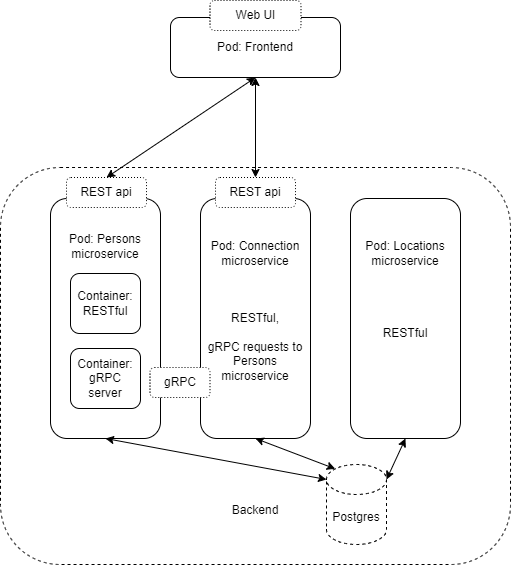

The diagram above was exported from draw.io. Its source (the exported page's mxGraphModel, read from the mxfile embedded in the PNG):
<mxGraphModel dx="1531" dy="830" grid="1" gridSize="10" guides="1" tooltips="1" connect="1" arrows="1" fold="1" page="1" pageScale="1" pageWidth="300" pageHeight="300" math="0" shadow="0">
  <root>
    <mxCell id="0" />
    <mxCell id="1" parent="0" />
    <mxCell id="cwLE7lKZEnt3Snkw-gSX-1" value="Pod: Frontend" style="rounded=1;whiteSpace=wrap;html=1;" vertex="1" parent="1">
      <mxGeometry x="214" y="20" width="170" height="60" as="geometry" />
    </mxCell>
    <mxCell id="cwLE7lKZEnt3Snkw-gSX-2" value="&lt;br&gt;&lt;br&gt;&lt;br&gt;&lt;br&gt;&lt;br&gt;&lt;br&gt;&lt;br&gt;&lt;br&gt;&lt;br&gt;&lt;br&gt;&lt;br&gt;&lt;br&gt;&lt;br&gt;&lt;br&gt;&lt;br&gt;&lt;br&gt;&lt;br&gt;&lt;br&gt;&lt;br&gt;&lt;br&gt;Backend" style="rounded=1;whiteSpace=wrap;html=1;dashed=1;" vertex="1" parent="1">
      <mxGeometry x="44" y="170" width="510" height="397" as="geometry" />
    </mxCell>
    <mxCell id="cwLE7lKZEnt3Snkw-gSX-7" value="Pod: Connection microservice&lt;br&gt;&lt;br&gt;&lt;br&gt;&lt;br&gt;RESTful,&lt;br&gt;&lt;br&gt;gRPC requests to Persons microservice&lt;br&gt;&lt;br&gt;" style="rounded=1;whiteSpace=wrap;html=1;" vertex="1" parent="1">
      <mxGeometry x="244" y="201" width="110" height="240" as="geometry" />
    </mxCell>
    <mxCell id="cwLE7lKZEnt3Snkw-gSX-8" value="Pod: Locations microservice&lt;br&gt;&lt;br&gt;&lt;br&gt;&lt;br&gt;&lt;br&gt;RESTful&lt;br&gt;&lt;br&gt;&lt;br&gt;&lt;br&gt;&lt;br&gt;" style="rounded=1;whiteSpace=wrap;html=1;" vertex="1" parent="1">
      <mxGeometry x="394" y="201" width="110" height="240" as="geometry" />
    </mxCell>
    <mxCell id="cwLE7lKZEnt3Snkw-gSX-11" value="" style="endArrow=classic;startArrow=classic;html=1;rounded=0;exitX=0.5;exitY=1;exitDx=0;exitDy=0;entryX=0.5;entryY=0;entryDx=0;entryDy=0;" edge="1" parent="1" source="cwLE7lKZEnt3Snkw-gSX-1" target="cwLE7lKZEnt3Snkw-gSX-26">
      <mxGeometry width="50" height="50" relative="1" as="geometry">
        <mxPoint x="294" y="80" as="sourcePoint" />
        <mxPoint x="310" y="160" as="targetPoint" />
      </mxGeometry>
    </mxCell>
    <mxCell id="cwLE7lKZEnt3Snkw-gSX-13" value="Pod: Persons microservice&lt;br&gt;&lt;br&gt;&lt;br&gt;&lt;br&gt;&lt;br&gt;&lt;br&gt;&lt;br&gt;&lt;br&gt;&lt;br&gt;&lt;br&gt;&lt;br&gt;" style="rounded=1;whiteSpace=wrap;html=1;" vertex="1" parent="1">
      <mxGeometry x="94" y="201" width="110" height="240" as="geometry" />
    </mxCell>
    <mxCell id="cwLE7lKZEnt3Snkw-gSX-14" value="Container:&lt;br&gt;RESTful" style="rounded=1;whiteSpace=wrap;html=1;" vertex="1" parent="1">
      <mxGeometry x="114" y="276" width="70" height="60" as="geometry" />
    </mxCell>
    <mxCell id="cwLE7lKZEnt3Snkw-gSX-15" value="Container:&lt;br&gt;gRPC server" style="rounded=1;whiteSpace=wrap;html=1;" vertex="1" parent="1">
      <mxGeometry x="114" y="351" width="70" height="60" as="geometry" />
    </mxCell>
    <mxCell id="cwLE7lKZEnt3Snkw-gSX-18" value="Postgres" style="shape=cylinder3;whiteSpace=wrap;html=1;boundedLbl=1;backgroundOutline=1;size=15;dashed=1;" vertex="1" parent="1">
      <mxGeometry x="370" y="467" width="60" height="80" as="geometry" />
    </mxCell>
    <mxCell id="cwLE7lKZEnt3Snkw-gSX-19" value="" style="endArrow=classic;startArrow=classic;html=1;rounded=0;exitX=1;exitY=0;exitDx=0;exitDy=15;exitPerimeter=0;entryX=0.5;entryY=1;entryDx=0;entryDy=0;" edge="1" parent="1" source="cwLE7lKZEnt3Snkw-gSX-18" target="cwLE7lKZEnt3Snkw-gSX-8">
      <mxGeometry width="50" height="50" relative="1" as="geometry">
        <mxPoint x="460" y="557" as="sourcePoint" />
        <mxPoint x="510" y="507" as="targetPoint" />
      </mxGeometry>
    </mxCell>
    <mxCell id="cwLE7lKZEnt3Snkw-gSX-20" value="" style="endArrow=classic;startArrow=classic;html=1;rounded=0;exitX=0.5;exitY=1;exitDx=0;exitDy=0;entryX=0;entryY=0;entryDx=0;entryDy=15;entryPerimeter=0;" edge="1" parent="1" source="cwLE7lKZEnt3Snkw-gSX-13" target="cwLE7lKZEnt3Snkw-gSX-18">
      <mxGeometry width="50" height="50" relative="1" as="geometry">
        <mxPoint x="170" y="577" as="sourcePoint" />
        <mxPoint x="220" y="527" as="targetPoint" />
      </mxGeometry>
    </mxCell>
    <mxCell id="cwLE7lKZEnt3Snkw-gSX-21" value="" style="endArrow=classic;startArrow=classic;html=1;rounded=0;entryX=0.5;entryY=1;entryDx=0;entryDy=0;exitX=0.145;exitY=0;exitDx=0;exitDy=4.35;exitPerimeter=0;" edge="1" parent="1" source="cwLE7lKZEnt3Snkw-gSX-18" target="cwLE7lKZEnt3Snkw-gSX-7">
      <mxGeometry width="50" height="50" relative="1" as="geometry">
        <mxPoint x="170" y="697" as="sourcePoint" />
        <mxPoint x="220" y="647" as="targetPoint" />
      </mxGeometry>
    </mxCell>
    <mxCell id="cwLE7lKZEnt3Snkw-gSX-22" value="Web UI" style="rounded=1;whiteSpace=wrap;html=1;dashed=1;dashPattern=1 2;" vertex="1" parent="1">
      <mxGeometry x="253.5" y="3" width="91" height="30" as="geometry" />
    </mxCell>
    <mxCell id="cwLE7lKZEnt3Snkw-gSX-23" value="REST api" style="rounded=1;whiteSpace=wrap;html=1;dashed=1;dashPattern=1 2;" vertex="1" parent="1">
      <mxGeometry x="110" y="180" width="80" height="30" as="geometry" />
    </mxCell>
    <mxCell id="cwLE7lKZEnt3Snkw-gSX-25" value="" style="endArrow=classic;startArrow=classic;html=1;rounded=0;entryX=0.5;entryY=1;entryDx=0;entryDy=0;exitX=0.5;exitY=0;exitDx=0;exitDy=0;" edge="1" parent="1" source="cwLE7lKZEnt3Snkw-gSX-23" target="cwLE7lKZEnt3Snkw-gSX-1">
      <mxGeometry width="50" height="50" relative="1" as="geometry">
        <mxPoint x="150" y="160" as="sourcePoint" />
        <mxPoint x="200" y="110" as="targetPoint" />
      </mxGeometry>
    </mxCell>
    <mxCell id="cwLE7lKZEnt3Snkw-gSX-26" value="REST api" style="rounded=1;whiteSpace=wrap;html=1;dashed=1;dashPattern=1 2;" vertex="1" parent="1">
      <mxGeometry x="259" y="180" width="80" height="30" as="geometry" />
    </mxCell>
    <mxCell id="cwLE7lKZEnt3Snkw-gSX-29" value="gRPC" style="rounded=1;whiteSpace=wrap;html=1;dashed=1;dashPattern=1 2;" vertex="1" parent="1">
      <mxGeometry x="193.5" y="370" width="60" height="30" as="geometry" />
    </mxCell>
  </root>
</mxGraphModel>